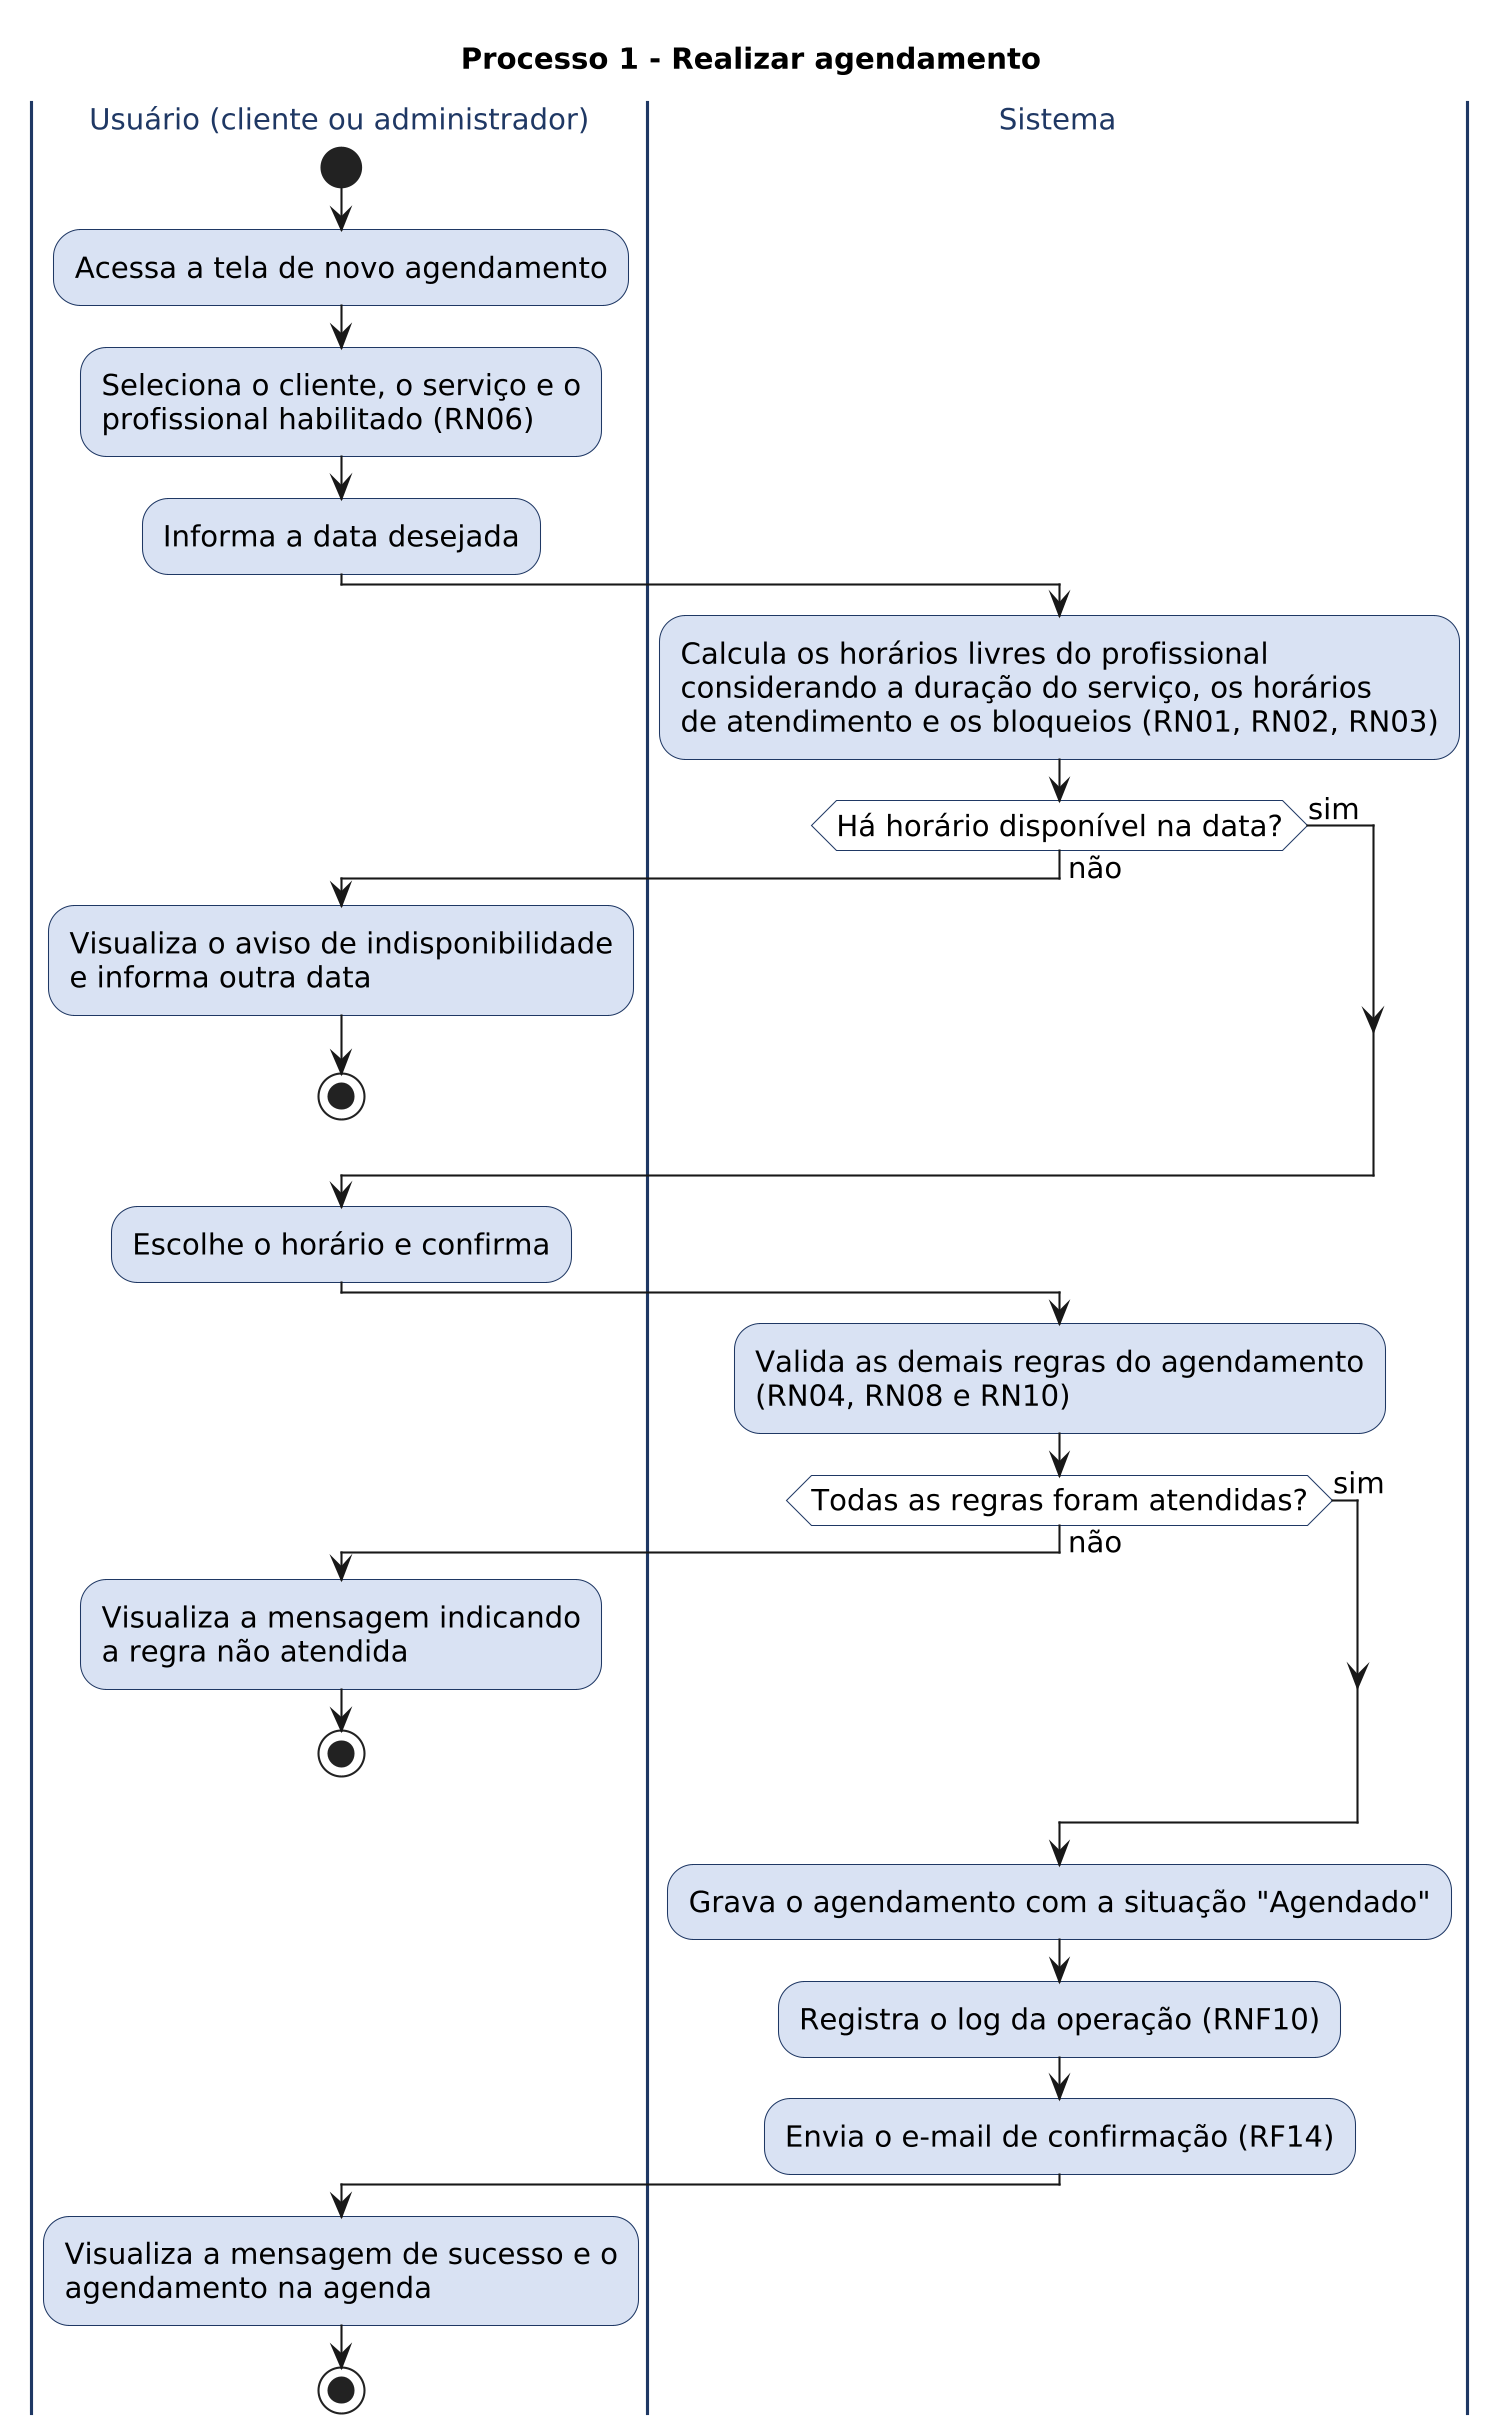

The diagram above was rendered by PlantUML. Its source (embedded in the PNG):
@startuml
skinparamlocked dpi 200
skinparam backgroundColor transparent
skinparam shadowing false
skinparam defaultFontName Helvetica
skinparam defaultFontSize 14
skinparam activity {
  BackgroundColor #D9E2F3
  BorderColor #1F3864
  DiamondBackgroundColor #FFFFFF
  DiamondBorderColor #1F3864
}
skinparam swimlane {
  BorderColor #1F3864
  TitleFontColor #1F3864
}
title Processo 1 - Realizar agendamento

|Usuário (cliente ou administrador)|
start
:Acessa a tela de novo agendamento;
:Seleciona o cliente, o serviço e o
profissional habilitado (RN06);
:Informa a data desejada;
|Sistema|
:Calcula os horários livres do profissional
considerando a duração do serviço, os horários
de atendimento e os bloqueios (RN01, RN02, RN03);
if (Há horário disponível na data?) then (não)
  |Usuário (cliente ou administrador)|
  :Visualiza o aviso de indisponibilidade
  e informa outra data;
  stop
else (sim)
endif
|Usuário (cliente ou administrador)|
:Escolhe o horário e confirma;
|Sistema|
:Valida as demais regras do agendamento
(RN04, RN08 e RN10);
if (Todas as regras foram atendidas?) then (não)
  |Usuário (cliente ou administrador)|
  :Visualiza a mensagem indicando
  a regra não atendida;
  stop
else (sim)
endif
|Sistema|
:Grava o agendamento com a situação "Agendado";
:Registra o log da operação (RNF10);
:Envia o e-mail de confirmação (RF14);
|Usuário (cliente ou administrador)|
:Visualiza a mensagem de sucesso e o
agendamento na agenda;
stop
@enduml